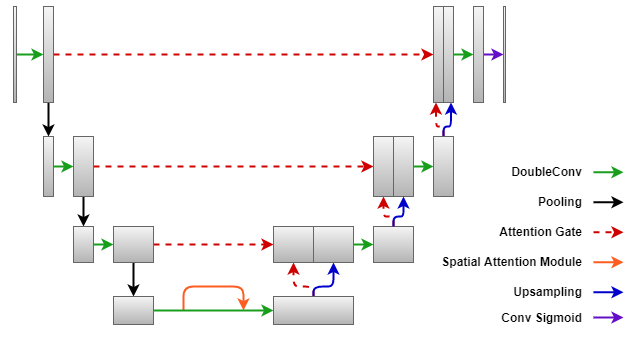

The diagram above was exported from draw.io. Its source (the exported page's mxGraphModel, read from the mxfile embedded in the PNG):
<mxGraphModel dx="711" dy="399" grid="1" gridSize="10" guides="1" tooltips="1" connect="1" arrows="1" fold="1" page="1" pageScale="1" pageWidth="850" pageHeight="1100" math="0" shadow="0">
  <root>
    <mxCell id="0" />
    <mxCell id="1" parent="0" />
    <mxCell id="ZQPyWPSsF4flNyM67hMl-3" value="" style="edgeStyle=orthogonalEdgeStyle;orthogonalLoop=1;jettySize=auto;html=1;fillColor=#e6d0de;gradientColor=#d5739d;strokeColor=#189E1C;rounded=1;strokeWidth=2;endArrow=classic;endFill=1;" parent="1" source="ZQPyWPSsF4flNyM67hMl-1" target="ZQPyWPSsF4flNyM67hMl-2" edge="1">
      <mxGeometry relative="1" as="geometry" />
    </mxCell>
    <mxCell id="ZQPyWPSsF4flNyM67hMl-1" value="" style="rounded=0;whiteSpace=wrap;html=1;fillColor=#f5f5f5;strokeColor=#666666;strokeWidth=1;gradientColor=#b3b3b3;" parent="1" vertex="1">
      <mxGeometry x="10" y="40" width="3" height="96" as="geometry" />
    </mxCell>
    <mxCell id="ZQPyWPSsF4flNyM67hMl-5" value="" style="edgeStyle=orthogonalEdgeStyle;rounded=1;orthogonalLoop=1;jettySize=auto;html=1;fillColor=#f5f5f5;gradientColor=#b3b3b3;strokeColor=#000000;strokeWidth=2;endArrow=classic;endFill=1;targetPerimeterSpacing=0;shadow=0;sketch=0;" parent="1" source="ZQPyWPSsF4flNyM67hMl-2" target="ZQPyWPSsF4flNyM67hMl-4" edge="1">
      <mxGeometry relative="1" as="geometry" />
    </mxCell>
    <mxCell id="ZQPyWPSsF4flNyM67hMl-81" style="edgeStyle=orthogonalEdgeStyle;rounded=0;orthogonalLoop=1;jettySize=auto;html=1;entryX=0;entryY=0.5;entryDx=0;entryDy=0;fillColor=#f5f5f5;gradientColor=#b3b3b3;strokeColor=#CF0000;dashed=1;strokeWidth=2;" parent="1" source="ZQPyWPSsF4flNyM67hMl-2" target="ZQPyWPSsF4flNyM67hMl-80" edge="1">
      <mxGeometry relative="1" as="geometry" />
    </mxCell>
    <mxCell id="ZQPyWPSsF4flNyM67hMl-2" value="" style="rounded=0;whiteSpace=wrap;html=1;fillColor=#f5f5f5;strokeColor=#666666;strokeWidth=1;gradientColor=#b3b3b3;" parent="1" vertex="1">
      <mxGeometry x="40" y="40" width="10" height="96" as="geometry" />
    </mxCell>
    <mxCell id="ZQPyWPSsF4flNyM67hMl-10" value="" style="edgeStyle=orthogonalEdgeStyle;rounded=1;orthogonalLoop=1;jettySize=auto;html=1;fillColor=#f5f5f5;gradientColor=#b3b3b3;strokeColor=#189E1C;strokeWidth=2;endArrow=classic;endFill=1;targetPerimeterSpacing=0;shadow=0;sketch=0;" parent="1" source="ZQPyWPSsF4flNyM67hMl-4" target="ZQPyWPSsF4flNyM67hMl-9" edge="1">
      <mxGeometry relative="1" as="geometry" />
    </mxCell>
    <mxCell id="ZQPyWPSsF4flNyM67hMl-4" value="" style="rounded=0;whiteSpace=wrap;html=1;fillColor=#f5f5f5;strokeColor=#666666;strokeWidth=1;gradientColor=#b3b3b3;" parent="1" vertex="1">
      <mxGeometry x="40" y="170" width="10" height="60" as="geometry" />
    </mxCell>
    <mxCell id="ZQPyWPSsF4flNyM67hMl-12" value="" style="edgeStyle=orthogonalEdgeStyle;rounded=1;orthogonalLoop=1;jettySize=auto;html=1;fillColor=#f5f5f5;gradientColor=#b3b3b3;strokeColor=#000000;strokeWidth=2;endArrow=classic;endFill=1;targetPerimeterSpacing=0;shadow=0;sketch=0;" parent="1" source="ZQPyWPSsF4flNyM67hMl-9" target="ZQPyWPSsF4flNyM67hMl-11" edge="1">
      <mxGeometry relative="1" as="geometry" />
    </mxCell>
    <mxCell id="ZQPyWPSsF4flNyM67hMl-72" style="edgeStyle=orthogonalEdgeStyle;rounded=0;orthogonalLoop=1;jettySize=auto;html=1;entryX=0;entryY=0.5;entryDx=0;entryDy=0;fillColor=#f5f5f5;gradientColor=#b3b3b3;strokeColor=#CF0000;dashed=1;strokeWidth=2;" parent="1" source="ZQPyWPSsF4flNyM67hMl-9" target="ZQPyWPSsF4flNyM67hMl-69" edge="1">
      <mxGeometry relative="1" as="geometry" />
    </mxCell>
    <mxCell id="ZQPyWPSsF4flNyM67hMl-9" value="" style="rounded=0;whiteSpace=wrap;html=1;fillColor=#f5f5f5;strokeColor=#666666;strokeWidth=1;gradientColor=#b3b3b3;" parent="1" vertex="1">
      <mxGeometry x="70" y="170" width="20" height="60" as="geometry" />
    </mxCell>
    <mxCell id="ZQPyWPSsF4flNyM67hMl-14" value="" style="edgeStyle=orthogonalEdgeStyle;rounded=1;orthogonalLoop=1;jettySize=auto;html=1;fillColor=#f5f5f5;gradientColor=#b3b3b3;strokeColor=#189E1C;strokeWidth=2;endArrow=classic;endFill=1;targetPerimeterSpacing=0;shadow=0;sketch=0;" parent="1" source="ZQPyWPSsF4flNyM67hMl-11" target="ZQPyWPSsF4flNyM67hMl-13" edge="1">
      <mxGeometry relative="1" as="geometry" />
    </mxCell>
    <mxCell id="ZQPyWPSsF4flNyM67hMl-11" value="" style="rounded=0;whiteSpace=wrap;html=1;fillColor=#f5f5f5;strokeColor=#666666;strokeWidth=1;gradientColor=#b3b3b3;" parent="1" vertex="1">
      <mxGeometry x="70" y="260" width="20" height="36" as="geometry" />
    </mxCell>
    <mxCell id="ZQPyWPSsF4flNyM67hMl-28" value="" style="edgeStyle=orthogonalEdgeStyle;rounded=1;orthogonalLoop=1;jettySize=auto;html=1;fillColor=#f5f5f5;gradientColor=#b3b3b3;strokeColor=#000000;strokeWidth=2;endArrow=classic;endFill=1;targetPerimeterSpacing=0;shadow=0;sketch=0;" parent="1" source="ZQPyWPSsF4flNyM67hMl-13" target="ZQPyWPSsF4flNyM67hMl-27" edge="1">
      <mxGeometry relative="1" as="geometry" />
    </mxCell>
    <mxCell id="ZQPyWPSsF4flNyM67hMl-65" style="edgeStyle=orthogonalEdgeStyle;rounded=0;orthogonalLoop=1;jettySize=auto;html=1;entryX=0;entryY=0.5;entryDx=0;entryDy=0;fillColor=#f5f5f5;gradientColor=#b3b3b3;strokeColor=#CF0000;dashed=1;strokeWidth=2;" parent="1" source="ZQPyWPSsF4flNyM67hMl-13" target="ZQPyWPSsF4flNyM67hMl-62" edge="1">
      <mxGeometry relative="1" as="geometry" />
    </mxCell>
    <mxCell id="ZQPyWPSsF4flNyM67hMl-13" value="" style="rounded=0;whiteSpace=wrap;html=1;fillColor=#f5f5f5;strokeColor=#666666;strokeWidth=1;gradientColor=#b3b3b3;" parent="1" vertex="1">
      <mxGeometry x="110" y="260" width="40" height="36" as="geometry" />
    </mxCell>
    <mxCell id="ZQPyWPSsF4flNyM67hMl-32" value="" style="edgeStyle=orthogonalEdgeStyle;rounded=1;orthogonalLoop=1;jettySize=auto;html=1;fillColor=#f5f5f5;gradientColor=#b3b3b3;strokeColor=#189E1C;strokeWidth=2;endArrow=classic;endFill=1;targetPerimeterSpacing=0;shadow=0;sketch=0;" parent="1" source="ZQPyWPSsF4flNyM67hMl-27" target="ZQPyWPSsF4flNyM67hMl-31" edge="1">
      <mxGeometry relative="1" as="geometry" />
    </mxCell>
    <mxCell id="ZQPyWPSsF4flNyM67hMl-27" value="" style="rounded=0;whiteSpace=wrap;html=1;fillColor=#f5f5f5;strokeColor=#666666;strokeWidth=1;gradientColor=#b3b3b3;" parent="1" vertex="1">
      <mxGeometry x="110" y="330" width="40" height="28" as="geometry" />
    </mxCell>
    <mxCell id="ZQPyWPSsF4flNyM67hMl-34" value="" style="edgeStyle=orthogonalEdgeStyle;rounded=1;orthogonalLoop=1;jettySize=auto;html=1;fillColor=#f5f5f5;gradientColor=#b3b3b3;strokeColor=#000000;strokeWidth=2;endArrow=classic;endFill=1;targetPerimeterSpacing=0;shadow=0;sketch=0;exitX=0.5;exitY=1;exitDx=0;exitDy=0;" parent="1" source="ZQPyWPSsF4flNyM67hMl-31" target="ZQPyWPSsF4flNyM67hMl-33" edge="1">
      <mxGeometry relative="1" as="geometry">
        <mxPoint x="205" y="368" as="sourcePoint" />
      </mxGeometry>
    </mxCell>
    <mxCell id="ZQPyWPSsF4flNyM67hMl-52" style="edgeStyle=orthogonalEdgeStyle;rounded=0;orthogonalLoop=1;jettySize=auto;html=1;entryX=0;entryY=0.5;entryDx=0;entryDy=0;fillColor=#f5f5f5;gradientColor=#b3b3b3;strokeColor=#CF0000;strokeWidth=2;dashed=1;" parent="1" source="ZQPyWPSsF4flNyM67hMl-31" target="ZQPyWPSsF4flNyM67hMl-51" edge="1">
      <mxGeometry relative="1" as="geometry" />
    </mxCell>
    <mxCell id="ZQPyWPSsF4flNyM67hMl-31" value="" style="rounded=0;whiteSpace=wrap;html=1;fillColor=#f5f5f5;strokeColor=#666666;strokeWidth=1;gradientColor=#b3b3b3;" parent="1" vertex="1">
      <mxGeometry x="170" y="330" width="80" height="28" as="geometry" />
    </mxCell>
    <mxCell id="ZQPyWPSsF4flNyM67hMl-118" value="" style="edgeStyle=orthogonalEdgeStyle;rounded=1;sketch=0;orthogonalLoop=1;jettySize=auto;html=1;shadow=0;endArrow=classic;endFill=1;targetPerimeterSpacing=0;strokeColor=#FF5C21;strokeWidth=2;entryX=0;entryY=0.5;entryDx=0;entryDy=0;fillColor=#f8cecc;gradientColor=#ea6b66;" parent="1" source="ZQPyWPSsF4flNyM67hMl-33" target="ZQPyWPSsF4flNyM67hMl-39" edge="1">
      <mxGeometry relative="1" as="geometry">
        <mxPoint x="270" y="397" as="targetPoint" />
      </mxGeometry>
    </mxCell>
    <mxCell id="ZQPyWPSsF4flNyM67hMl-33" value="" style="rounded=0;whiteSpace=wrap;html=1;fillColor=#f5f5f5;strokeColor=#666666;strokeWidth=1;gradientColor=#b3b3b3;" parent="1" vertex="1">
      <mxGeometry x="170" y="388" width="80" height="18" as="geometry" />
    </mxCell>
    <mxCell id="ZQPyWPSsF4flNyM67hMl-122" style="edgeStyle=orthogonalEdgeStyle;rounded=1;sketch=0;orthogonalLoop=1;jettySize=auto;html=1;entryX=0.5;entryY=1;entryDx=0;entryDy=0;shadow=0;endArrow=classic;endFill=1;targetPerimeterSpacing=0;strokeColor=#CF0000;strokeWidth=2;fillColor=#d5e8d4;gradientColor=#97d077;dashed=1;" parent="1" source="ZQPyWPSsF4flNyM67hMl-39" target="ZQPyWPSsF4flNyM67hMl-51" edge="1">
      <mxGeometry relative="1" as="geometry">
        <Array as="points">
          <mxPoint x="370" y="378" />
          <mxPoint x="330" y="378" />
        </Array>
      </mxGeometry>
    </mxCell>
    <mxCell id="ZQPyWPSsF4flNyM67hMl-123" style="edgeStyle=orthogonalEdgeStyle;rounded=1;sketch=0;orthogonalLoop=1;jettySize=auto;html=1;entryX=0.5;entryY=1;entryDx=0;entryDy=0;shadow=0;endArrow=classic;endFill=1;targetPerimeterSpacing=0;strokeColor=#0000CC;strokeWidth=2;fillColor=#dae8fc;gradientColor=#7ea6e0;" parent="1" source="ZQPyWPSsF4flNyM67hMl-39" target="ZQPyWPSsF4flNyM67hMl-53" edge="1">
      <mxGeometry relative="1" as="geometry">
        <Array as="points">
          <mxPoint x="370" y="378" />
          <mxPoint x="410" y="378" />
        </Array>
      </mxGeometry>
    </mxCell>
    <mxCell id="ZQPyWPSsF4flNyM67hMl-39" value="" style="rounded=0;whiteSpace=wrap;html=1;fillColor=#f5f5f5;strokeColor=#666666;strokeWidth=1;gradientColor=#b3b3b3;" parent="1" vertex="1">
      <mxGeometry x="290" y="388" width="160" height="18" as="geometry" />
    </mxCell>
    <mxCell id="ZQPyWPSsF4flNyM67hMl-58" value="" style="edgeStyle=orthogonalEdgeStyle;rounded=1;orthogonalLoop=1;jettySize=auto;html=1;fillColor=#f5f5f5;gradientColor=#b3b3b3;strokeColor=#189E1C;strokeWidth=2;endArrow=classic;endFill=1;targetPerimeterSpacing=0;shadow=0;sketch=0;startArrow=none;" parent="1" source="ZQPyWPSsF4flNyM67hMl-53" target="ZQPyWPSsF4flNyM67hMl-57" edge="1">
      <mxGeometry relative="1" as="geometry" />
    </mxCell>
    <mxCell id="ZQPyWPSsF4flNyM67hMl-64" style="edgeStyle=orthogonalEdgeStyle;rounded=1;orthogonalLoop=1;jettySize=auto;html=1;entryX=0.5;entryY=1;entryDx=0;entryDy=0;fillColor=#d5e8d4;strokeColor=#CF0000;strokeWidth=2;endArrow=classic;endFill=1;targetPerimeterSpacing=0;shadow=0;sketch=0;gradientColor=#97d077;dashed=1;" parent="1" source="ZQPyWPSsF4flNyM67hMl-57" target="ZQPyWPSsF4flNyM67hMl-62" edge="1">
      <mxGeometry relative="1" as="geometry">
        <Array as="points">
          <mxPoint x="510" y="320" />
          <mxPoint x="490" y="320" />
        </Array>
      </mxGeometry>
    </mxCell>
    <mxCell id="ZQPyWPSsF4flNyM67hMl-66" style="edgeStyle=orthogonalEdgeStyle;rounded=1;orthogonalLoop=1;jettySize=auto;html=1;entryX=0.5;entryY=1;entryDx=0;entryDy=0;fillColor=#dae8fc;gradientColor=#7ea6e0;strokeColor=#0000CC;strokeWidth=2;endArrow=classic;endFill=1;targetPerimeterSpacing=0;shadow=0;sketch=0;" parent="1" source="ZQPyWPSsF4flNyM67hMl-57" target="ZQPyWPSsF4flNyM67hMl-63" edge="1">
      <mxGeometry relative="1" as="geometry">
        <mxPoint x="627" y="180" as="targetPoint" />
        <Array as="points">
          <mxPoint x="510" y="320" />
          <mxPoint x="530" y="320" />
        </Array>
      </mxGeometry>
    </mxCell>
    <mxCell id="ZQPyWPSsF4flNyM67hMl-57" value="" style="rounded=0;whiteSpace=wrap;html=1;fillColor=#f5f5f5;strokeColor=#666666;strokeWidth=1;gradientColor=#b3b3b3;" parent="1" vertex="1">
      <mxGeometry x="470" y="330" width="80" height="28" as="geometry" />
    </mxCell>
    <mxCell id="ZQPyWPSsF4flNyM67hMl-62" value="" style="rounded=0;whiteSpace=wrap;html=1;fillColor=#f5f5f5;strokeColor=#666666;strokeWidth=1;gradientColor=#b3b3b3;" parent="1" vertex="1">
      <mxGeometry x="470" y="260" width="40" height="36" as="geometry" />
    </mxCell>
    <mxCell id="ZQPyWPSsF4flNyM67hMl-68" value="" style="edgeStyle=orthogonalEdgeStyle;rounded=1;orthogonalLoop=1;jettySize=auto;html=1;fillColor=#f5f5f5;gradientColor=#b3b3b3;strokeColor=#189E1C;strokeWidth=2;endArrow=classic;endFill=1;targetPerimeterSpacing=0;shadow=0;sketch=0;" parent="1" source="ZQPyWPSsF4flNyM67hMl-63" target="ZQPyWPSsF4flNyM67hMl-67" edge="1">
      <mxGeometry relative="1" as="geometry" />
    </mxCell>
    <mxCell id="ZQPyWPSsF4flNyM67hMl-63" value="" style="rounded=0;whiteSpace=wrap;html=1;fillColor=#f5f5f5;strokeColor=#666666;strokeWidth=1;gradientColor=#b3b3b3;" parent="1" vertex="1">
      <mxGeometry x="510" y="260" width="40" height="36" as="geometry" />
    </mxCell>
    <mxCell id="ZQPyWPSsF4flNyM67hMl-88" style="edgeStyle=orthogonalEdgeStyle;rounded=1;orthogonalLoop=1;jettySize=auto;html=1;entryX=0.5;entryY=1;entryDx=0;entryDy=0;fillColor=#d5e8d4;strokeColor=#CF0000;strokeWidth=2;endArrow=classic;endFill=1;targetPerimeterSpacing=0;shadow=0;sketch=0;gradientColor=#97d077;dashed=1;" parent="1" source="ZQPyWPSsF4flNyM67hMl-67" target="ZQPyWPSsF4flNyM67hMl-69" edge="1">
      <mxGeometry relative="1" as="geometry">
        <Array as="points">
          <mxPoint x="590" y="250" />
          <mxPoint x="580" y="250" />
        </Array>
      </mxGeometry>
    </mxCell>
    <mxCell id="ZQPyWPSsF4flNyM67hMl-67" value="" style="rounded=0;whiteSpace=wrap;html=1;fillColor=#f5f5f5;strokeColor=#666666;strokeWidth=1;gradientColor=#b3b3b3;" parent="1" vertex="1">
      <mxGeometry x="570" y="260" width="40" height="36" as="geometry" />
    </mxCell>
    <mxCell id="ZQPyWPSsF4flNyM67hMl-69" value="" style="rounded=0;whiteSpace=wrap;html=1;fillColor=#f5f5f5;strokeColor=#666666;strokeWidth=1;gradientColor=#b3b3b3;" parent="1" vertex="1">
      <mxGeometry x="570" y="170" width="20" height="60" as="geometry" />
    </mxCell>
    <mxCell id="ZQPyWPSsF4flNyM67hMl-75" value="" style="edgeStyle=orthogonalEdgeStyle;rounded=1;orthogonalLoop=1;jettySize=auto;html=1;fillColor=#f5f5f5;gradientColor=#b3b3b3;strokeColor=#189E1C;strokeWidth=2;endArrow=classic;endFill=1;targetPerimeterSpacing=0;shadow=0;sketch=0;entryX=0;entryY=0.5;entryDx=0;entryDy=0;" parent="1" source="ZQPyWPSsF4flNyM67hMl-73" target="ZQPyWPSsF4flNyM67hMl-74" edge="1">
      <mxGeometry relative="1" as="geometry">
        <mxPoint x="640" y="190" as="targetPoint" />
      </mxGeometry>
    </mxCell>
    <mxCell id="ZQPyWPSsF4flNyM67hMl-73" value="" style="rounded=0;whiteSpace=wrap;html=1;fillColor=#f5f5f5;strokeColor=#666666;strokeWidth=1;gradientColor=#b3b3b3;" parent="1" vertex="1">
      <mxGeometry x="590" y="170" width="20" height="60" as="geometry" />
    </mxCell>
    <mxCell id="ZQPyWPSsF4flNyM67hMl-83" style="edgeStyle=orthogonalEdgeStyle;rounded=1;orthogonalLoop=1;jettySize=auto;html=1;fillColor=#d5e8d4;strokeColor=#CF0000;strokeWidth=2;endArrow=classic;endFill=1;targetPerimeterSpacing=0;shadow=0;sketch=0;entryX=0.25;entryY=1;entryDx=0;entryDy=0;gradientColor=#97d077;dashed=1;" parent="1" source="ZQPyWPSsF4flNyM67hMl-74" target="ZQPyWPSsF4flNyM67hMl-80" edge="1">
      <mxGeometry relative="1" as="geometry">
        <mxPoint x="698" y="40" as="targetPoint" />
        <Array as="points">
          <mxPoint x="640" y="160" />
          <mxPoint x="633" y="160" />
        </Array>
      </mxGeometry>
    </mxCell>
    <mxCell id="ZQPyWPSsF4flNyM67hMl-114" style="edgeStyle=orthogonalEdgeStyle;rounded=1;sketch=0;orthogonalLoop=1;jettySize=auto;html=1;entryX=0.75;entryY=1;entryDx=0;entryDy=0;shadow=0;endArrow=classic;endFill=1;targetPerimeterSpacing=0;strokeColor=#0000CC;strokeWidth=2;startArrow=none;exitX=0.5;exitY=0;exitDx=0;exitDy=0;fillColor=#dae8fc;gradientColor=#7ea6e0;" parent="1" source="ZQPyWPSsF4flNyM67hMl-74" target="ZQPyWPSsF4flNyM67hMl-82" edge="1">
      <mxGeometry relative="1" as="geometry">
        <mxPoint x="650" y="160" as="sourcePoint" />
        <Array as="points">
          <mxPoint x="640" y="160" />
          <mxPoint x="648" y="160" />
        </Array>
      </mxGeometry>
    </mxCell>
    <mxCell id="ZQPyWPSsF4flNyM67hMl-74" value="" style="rounded=0;whiteSpace=wrap;html=1;fillColor=#f5f5f5;strokeColor=#666666;strokeWidth=1;gradientColor=#b3b3b3;" parent="1" vertex="1">
      <mxGeometry x="630" y="170" width="20" height="60" as="geometry" />
    </mxCell>
    <mxCell id="ZQPyWPSsF4flNyM67hMl-90" value="" style="edgeStyle=orthogonalEdgeStyle;rounded=1;orthogonalLoop=1;jettySize=auto;html=1;fillColor=#f5f5f5;gradientColor=#b3b3b3;strokeColor=#189E1C;strokeWidth=2;endArrow=classic;endFill=1;targetPerimeterSpacing=0;shadow=0;sketch=0;" parent="1" source="ZQPyWPSsF4flNyM67hMl-82" target="ZQPyWPSsF4flNyM67hMl-89" edge="1">
      <mxGeometry relative="1" as="geometry" />
    </mxCell>
    <mxCell id="ZQPyWPSsF4flNyM67hMl-82" value="" style="rounded=0;whiteSpace=wrap;html=1;fillColor=#f5f5f5;strokeColor=#666666;strokeWidth=1;gradientColor=#b3b3b3;" parent="1" vertex="1">
      <mxGeometry x="640" y="40" width="10" height="96" as="geometry" />
    </mxCell>
    <mxCell id="ZQPyWPSsF4flNyM67hMl-128" value="" style="edgeStyle=orthogonalEdgeStyle;rounded=1;sketch=0;orthogonalLoop=1;jettySize=auto;html=1;shadow=0;endArrow=classic;endFill=1;targetPerimeterSpacing=0;strokeColor=#640EC7;strokeWidth=2;fillColor=#ffcd28;gradientColor=#ffa500;" parent="1" source="ZQPyWPSsF4flNyM67hMl-89" target="ZQPyWPSsF4flNyM67hMl-127" edge="1">
      <mxGeometry relative="1" as="geometry" />
    </mxCell>
    <mxCell id="ZQPyWPSsF4flNyM67hMl-89" value="" style="rounded=0;whiteSpace=wrap;html=1;fillColor=#f5f5f5;strokeColor=#666666;strokeWidth=1;gradientColor=#b3b3b3;" parent="1" vertex="1">
      <mxGeometry x="670" y="40" width="10" height="96" as="geometry" />
    </mxCell>
    <mxCell id="ZQPyWPSsF4flNyM67hMl-51" value="" style="rounded=0;whiteSpace=wrap;html=1;fillColor=#f5f5f5;strokeColor=#666666;strokeWidth=1;gradientColor=#b3b3b3;" parent="1" vertex="1">
      <mxGeometry x="290" y="330" width="80" height="28" as="geometry" />
    </mxCell>
    <mxCell id="ZQPyWPSsF4flNyM67hMl-53" value="" style="rounded=0;whiteSpace=wrap;html=1;fillColor=#f5f5f5;strokeColor=#666666;strokeWidth=1;gradientColor=#b3b3b3;" parent="1" vertex="1">
      <mxGeometry x="370" y="330" width="80" height="28" as="geometry" />
    </mxCell>
    <mxCell id="ZQPyWPSsF4flNyM67hMl-80" value="" style="rounded=0;whiteSpace=wrap;html=1;fillColor=#f5f5f5;strokeColor=#666666;strokeWidth=1;gradientColor=#b3b3b3;" parent="1" vertex="1">
      <mxGeometry x="630" y="40" width="10" height="96" as="geometry" />
    </mxCell>
    <mxCell id="ZQPyWPSsF4flNyM67hMl-127" value="" style="rounded=0;whiteSpace=wrap;html=1;fillColor=#f5f5f5;strokeColor=#666666;strokeWidth=1;gradientColor=#b3b3b3;" parent="1" vertex="1">
      <mxGeometry x="700" y="40" width="2" height="96" as="geometry" />
    </mxCell>
    <mxCell id="IRkRFeDUJ7fIKxtLzA4B-1" style="edgeStyle=orthogonalEdgeStyle;rounded=0;orthogonalLoop=1;jettySize=auto;html=1;entryX=0;entryY=0.5;entryDx=0;entryDy=0;" parent="1" target="ZQPyWPSsF4flNyM67hMl-74" edge="1">
      <mxGeometry relative="1" as="geometry">
        <mxPoint x="630" y="200" as="sourcePoint" />
      </mxGeometry>
    </mxCell>
    <mxCell id="ZQPyWPSsF4flNyM67hMl-87" style="edgeStyle=orthogonalEdgeStyle;rounded=1;orthogonalLoop=1;jettySize=auto;html=1;entryX=0.5;entryY=1;entryDx=0;entryDy=0;fillColor=#dae8fc;gradientColor=#7ea6e0;strokeColor=#0000CC;strokeWidth=2;endArrow=classic;endFill=1;targetPerimeterSpacing=0;shadow=0;sketch=0;" parent="1" source="ZQPyWPSsF4flNyM67hMl-67" target="ZQPyWPSsF4flNyM67hMl-73" edge="1">
      <mxGeometry relative="1" as="geometry">
        <Array as="points">
          <mxPoint x="590" y="250" />
          <mxPoint x="600" y="250" />
        </Array>
      </mxGeometry>
    </mxCell>
    <mxCell id="m_LZP0TihU5uUexhh2Ox-29" value="" style="rounded=1;whiteSpace=wrap;html=1;fontSize=10;gradientDirection=east;strokeColor=none;fillColor=none;" parent="1" vertex="1">
      <mxGeometry x="600" y="240" width="190" height="180" as="geometry" />
    </mxCell>
    <mxCell id="m_LZP0TihU5uUexhh2Ox-11" value="DoubleConv" style="text;html=1;align=right;verticalAlign=middle;resizable=0;points=[];autosize=1;strokeColor=none;fillColor=none;fontSize=12;fontStyle=1" parent="1" vertex="1">
      <mxGeometry x="640" y="240" width="90" height="30" as="geometry" />
    </mxCell>
    <mxCell id="m_LZP0TihU5uUexhh2Ox-12" value="Pooling" style="text;html=1;align=right;verticalAlign=middle;resizable=0;points=[];autosize=1;strokeColor=none;fillColor=none;fontSize=12;fontStyle=1" parent="1" vertex="1">
      <mxGeometry x="660" y="270" width="70" height="30" as="geometry" />
    </mxCell>
    <mxCell id="m_LZP0TihU5uUexhh2Ox-13" value="Spatial Attention Module" style="text;html=1;align=right;verticalAlign=middle;resizable=0;points=[];autosize=1;strokeColor=none;fillColor=none;fontSize=12;fontStyle=1" parent="1" vertex="1">
      <mxGeometry x="570" y="330" width="160" height="30" as="geometry" />
    </mxCell>
    <mxCell id="m_LZP0TihU5uUexhh2Ox-14" value="Attention Gate" style="text;html=1;align=right;verticalAlign=middle;resizable=0;points=[];autosize=1;strokeColor=none;fillColor=none;fontSize=12;fontStyle=1" parent="1" vertex="1">
      <mxGeometry x="620" y="300" width="110" height="30" as="geometry" />
    </mxCell>
    <mxCell id="m_LZP0TihU5uUexhh2Ox-16" value="Upsampling" style="text;html=1;align=right;verticalAlign=middle;resizable=0;points=[];autosize=1;strokeColor=none;fillColor=none;fontSize=12;fontStyle=1" parent="1" vertex="1">
      <mxGeometry x="640" y="360" width="90" height="30" as="geometry" />
    </mxCell>
    <mxCell id="m_LZP0TihU5uUexhh2Ox-17" value="Conv Sigmoid" style="text;html=1;align=right;verticalAlign=middle;resizable=0;points=[];autosize=1;strokeColor=none;fillColor=none;fontSize=12;fontStyle=1" parent="1" vertex="1">
      <mxGeometry x="630" y="386" width="100" height="30" as="geometry" />
    </mxCell>
    <mxCell id="m_LZP0TihU5uUexhh2Ox-23" value="" style="edgeStyle=orthogonalEdgeStyle;rounded=1;orthogonalLoop=1;jettySize=auto;html=1;fillColor=#f5f5f5;gradientColor=#b3b3b3;strokeColor=#CF0000;strokeWidth=2;endArrow=classic;endFill=1;targetPerimeterSpacing=0;shadow=0;sketch=0;dashed=1;" parent="1" edge="1">
      <mxGeometry relative="1" as="geometry">
        <mxPoint x="740" y="314.75" as="sourcePoint" />
        <mxPoint x="770" y="314.75" as="targetPoint" />
      </mxGeometry>
    </mxCell>
    <mxCell id="m_LZP0TihU5uUexhh2Ox-24" value="" style="edgeStyle=orthogonalEdgeStyle;rounded=1;orthogonalLoop=1;jettySize=auto;html=1;fillColor=#f5f5f5;gradientColor=#b3b3b3;strokeColor=#FF5C21;strokeWidth=2;endArrow=classic;endFill=1;targetPerimeterSpacing=0;shadow=0;sketch=0;" parent="1" edge="1">
      <mxGeometry relative="1" as="geometry">
        <mxPoint x="740" y="344.75" as="sourcePoint" />
        <mxPoint x="770" y="344.75" as="targetPoint" />
      </mxGeometry>
    </mxCell>
    <mxCell id="m_LZP0TihU5uUexhh2Ox-25" value="" style="edgeStyle=orthogonalEdgeStyle;rounded=1;orthogonalLoop=1;jettySize=auto;html=1;fillColor=#f5f5f5;gradientColor=#b3b3b3;strokeColor=#189E1C;strokeWidth=2;endArrow=classic;endFill=1;targetPerimeterSpacing=0;shadow=0;sketch=0;" parent="1" edge="1">
      <mxGeometry relative="1" as="geometry">
        <mxPoint x="740" y="254.75" as="sourcePoint" />
        <mxPoint x="770" y="254.75" as="targetPoint" />
      </mxGeometry>
    </mxCell>
    <mxCell id="m_LZP0TihU5uUexhh2Ox-26" value="" style="edgeStyle=orthogonalEdgeStyle;rounded=1;orthogonalLoop=1;jettySize=auto;html=1;fillColor=#f5f5f5;gradientColor=#b3b3b3;strokeColor=#0000CC;strokeWidth=2;endArrow=classic;endFill=1;targetPerimeterSpacing=0;shadow=0;sketch=0;" parent="1" edge="1">
      <mxGeometry relative="1" as="geometry">
        <mxPoint x="740" y="374.75" as="sourcePoint" />
        <mxPoint x="770" y="374.75" as="targetPoint" />
      </mxGeometry>
    </mxCell>
    <mxCell id="m_LZP0TihU5uUexhh2Ox-27" value="" style="edgeStyle=orthogonalEdgeStyle;rounded=1;orthogonalLoop=1;jettySize=auto;html=1;fillColor=#f5f5f5;gradientColor=#b3b3b3;strokeColor=#640EC7;strokeWidth=2;endArrow=classic;endFill=1;targetPerimeterSpacing=0;shadow=0;sketch=0;" parent="1" edge="1">
      <mxGeometry relative="1" as="geometry">
        <mxPoint x="740" y="400" as="sourcePoint" />
        <mxPoint x="770" y="400" as="targetPoint" />
      </mxGeometry>
    </mxCell>
    <mxCell id="m_LZP0TihU5uUexhh2Ox-28" value="" style="edgeStyle=orthogonalEdgeStyle;rounded=1;orthogonalLoop=1;jettySize=auto;html=1;fillColor=#f5f5f5;gradientColor=#b3b3b3;strokeColor=#000;strokeWidth=2;endArrow=classic;endFill=1;targetPerimeterSpacing=0;shadow=0;sketch=0;" parent="1" edge="1">
      <mxGeometry relative="1" as="geometry">
        <mxPoint x="740" y="284.75" as="sourcePoint" />
        <mxPoint x="770" y="284.75" as="targetPoint" />
      </mxGeometry>
    </mxCell>
  </root>
</mxGraphModel>